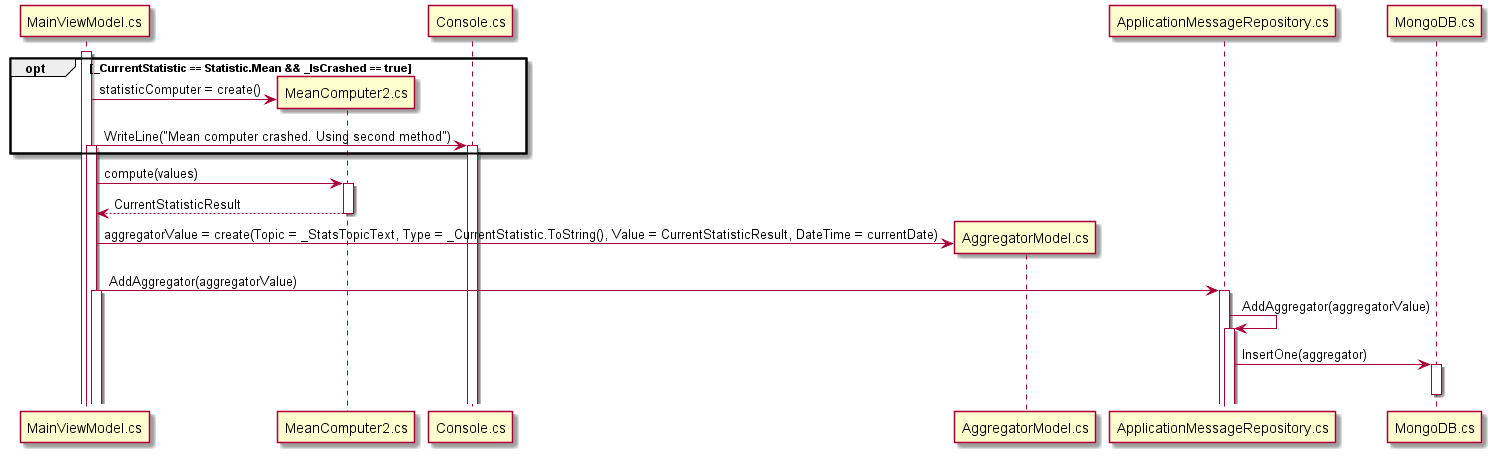

The diagram above was rendered by PlantUML. Its source (embedded in the PNG):
@startuml

opt _CurrentStatistic == Statistic.Mean && _IsCrashed == true
activate MainViewModel.cs
MainViewModel.cs -> MeanComputer2.cs**: statisticComputer = create()
MainViewModel.cs -> Console.cs : WriteLine("Mean computer crashed. Using second method")
activate MainViewModel.cs
activate Console.cs
end

MainViewModel.cs -> MeanComputer2.cs : compute(values)
activate MeanComputer2.cs
MeanComputer2.cs --> MainViewModel.cs: CurrentStatisticResult
deactivate MeanComputer2.cs

MainViewModel.cs -> AggregatorModel.cs**: aggregatorValue = create(Topic = _StatsTopicText, Type = _CurrentStatistic.ToString(), Value = CurrentStatisticResult, DateTime = currentDate)

MainViewModel.cs -> ApplicationMessageRepository.cs: AddAggregator(aggregatorValue)
activate MainViewModel.cs
activate ApplicationMessageRepository.cs

ApplicationMessageRepository.cs -> ApplicationMessageRepository.cs : AddAggregator(aggregatorValue)
activate ApplicationMessageRepository.cs
ApplicationMessageRepository.cs -> MongoDB.cs: InsertOne(aggregator)
activate MongoDB.cs
deactivate MongoDB.cs
@enduml